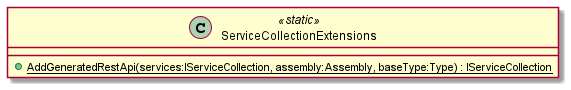

The diagram above was rendered by PlantUML. Its source (embedded in the PNG):
@startuml
class ServiceCollectionExtensions <<static>> {
    + {static} AddGeneratedRestApi(services:IServiceCollection, assembly:Assembly, baseType:Type) : IServiceCollection
}
@enduml